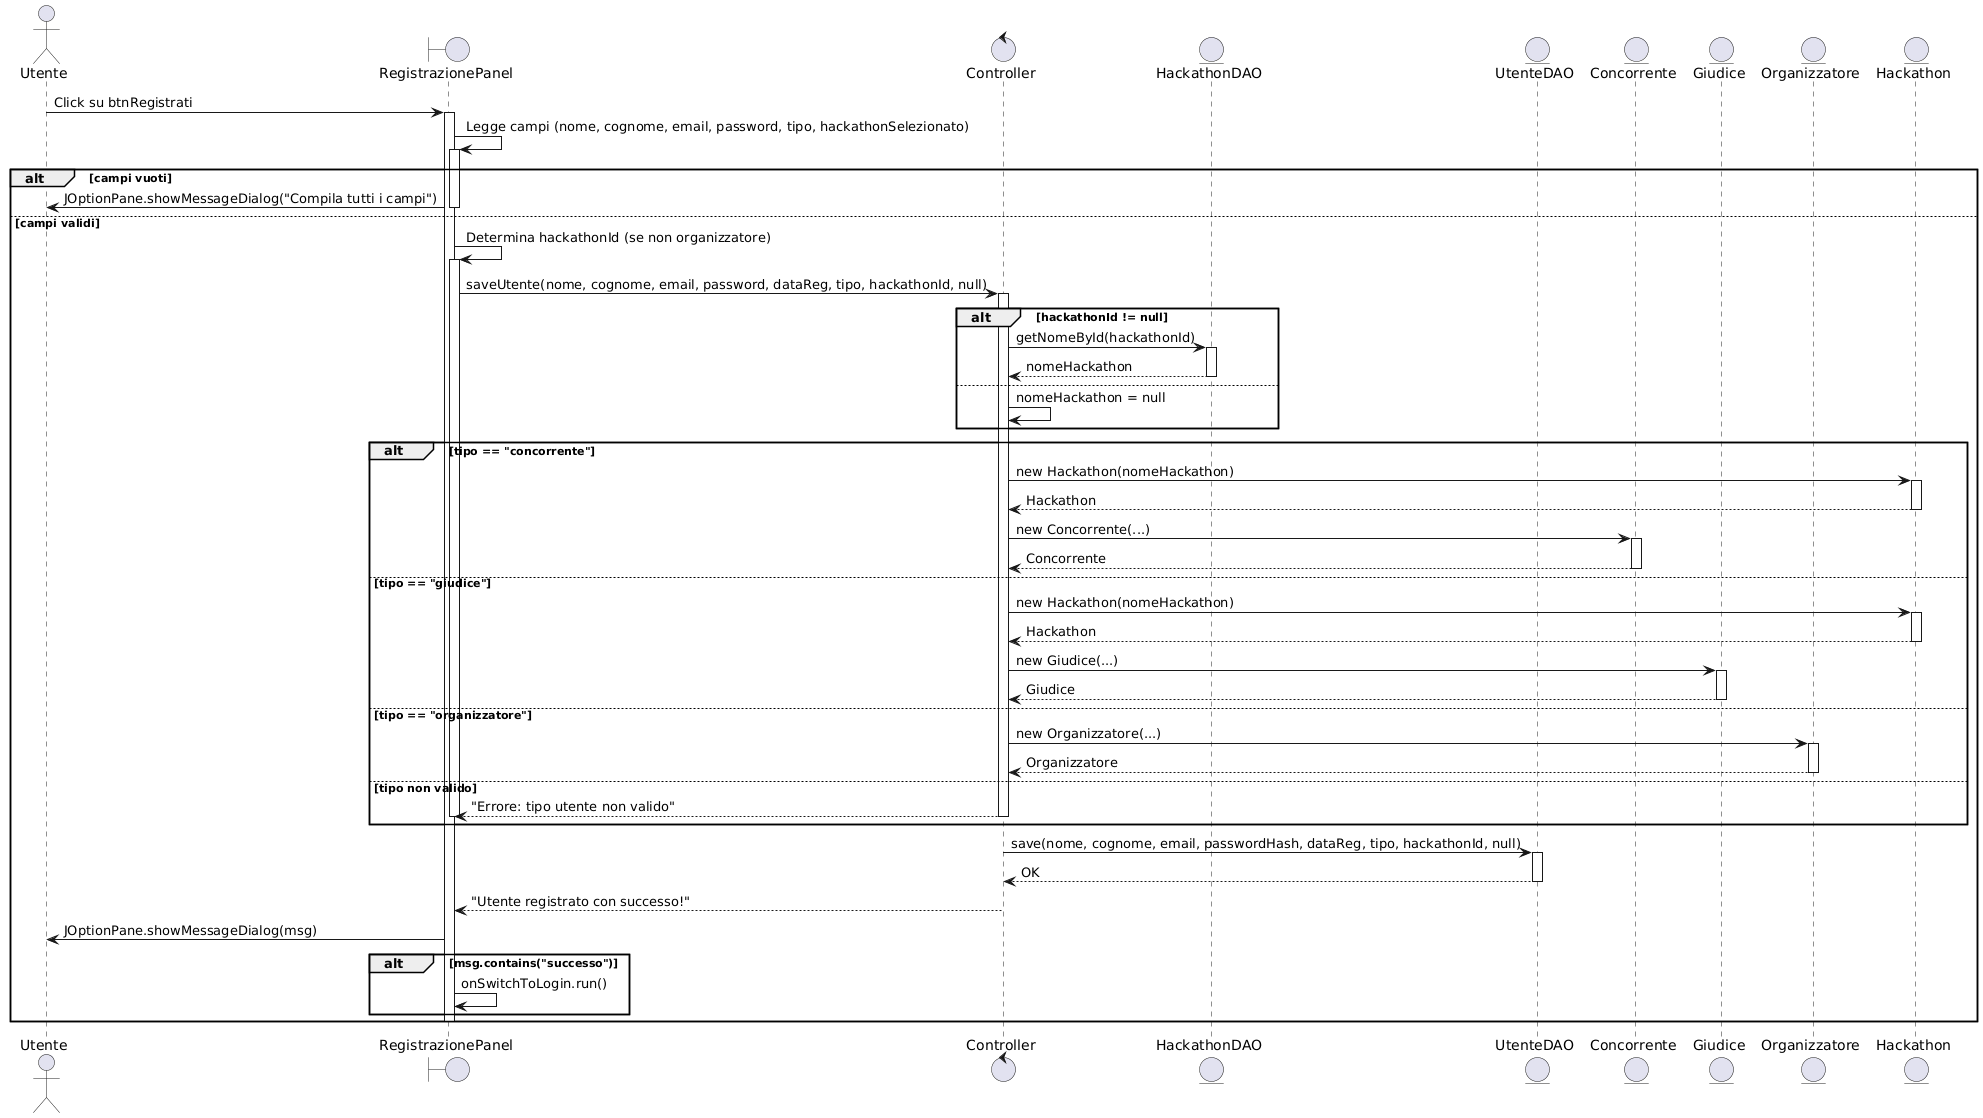

The diagram above was rendered by PlantUML. Its source (embedded in the PNG):
@startuml
actor Utente as U
boundary "RegistrazionePanel" as GUI
control "Controller" as C
entity "HackathonDAO" as HDAO
entity "UtenteDAO" as UDAO
entity "Concorrente" as Conc
entity "Giudice" as Giud
entity "Organizzatore" as Org
entity "Hackathon" as H

U -> GUI : Click su btnRegistrati
activate GUI

GUI -> GUI : Legge campi (nome, cognome, email, password, tipo, hackathonSelezionato)
activate GUI

alt campi vuoti
    GUI -> U : JOptionPane.showMessageDialog("Compila tutti i campi")
    deactivate GUI
else campi validi
    GUI -> GUI : Determina hackathonId (se non organizzatore)
    activate GUI
    GUI -> C : saveUtente(nome, cognome, email, password, dataReg, tipo, hackathonId, null)
    activate C

    alt hackathonId != null
        C -> HDAO : getNomeById(hackathonId)
        activate HDAO
        HDAO --> C : nomeHackathon
        deactivate HDAO
    else
        C -> C : nomeHackathon = null
    end

    alt tipo == "concorrente"
        C -> H : new Hackathon(nomeHackathon)
        activate H
        H --> C : Hackathon
        deactivate H

        C -> Conc : new Concorrente(...)
        activate Conc
        Conc --> C : Concorrente
        deactivate Conc
    else tipo == "giudice"
        C -> H : new Hackathon(nomeHackathon)
        activate H
        H --> C : Hackathon
        deactivate H

        C -> Giud : new Giudice(...)
        activate Giud
        Giud --> C : Giudice
        deactivate Giud
    else tipo == "organizzatore"
        C -> Org : new Organizzatore(...)
        activate Org
        Org --> C : Organizzatore
        deactivate Org
    else tipo non valido
        C --> GUI : "Errore: tipo utente non valido"
        deactivate C
        deactivate GUI
    end

    ' --- Salvataggio su DB ---
    C -> UDAO : save(nome, cognome, email, passwordHash, dataReg, tipo, hackathonId, null)
    activate UDAO
    UDAO --> C : OK
    deactivate UDAO

    C --> GUI : "Utente registrato con successo!"
    deactivate C

    GUI -> U : JOptionPane.showMessageDialog(msg)
    alt msg.contains("successo")
        GUI -> GUI : onSwitchToLogin.run()
    end

    deactivate GUI
end
@enduml